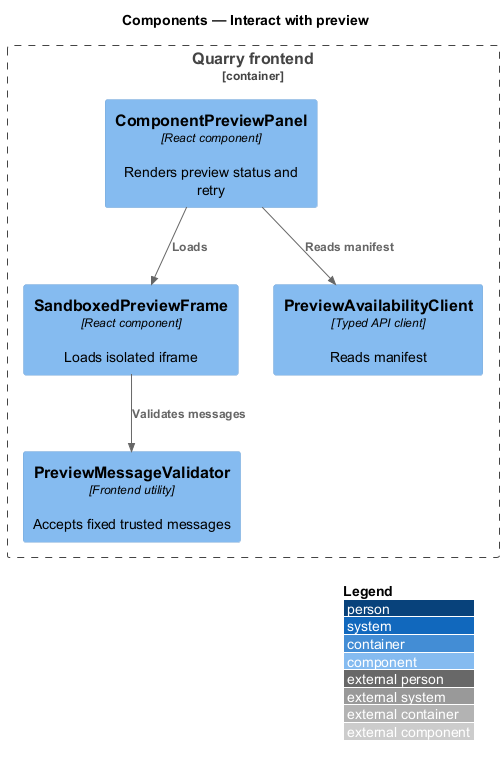

The diagram above was rendered by PlantUML. Its source (embedded in the PNG):
@startuml
!include <C4/C4_Component>
LAYOUT_WITH_LEGEND()
title Components — Interact with preview
Container_Boundary(frontend, "Quarry frontend") {
 Component(panel, "ComponentPreviewPanel", "React component", "Renders preview status and retry")
 Component(frame, "SandboxedPreviewFrame", "React component", "Loads isolated iframe")
 Component(validator, "PreviewMessageValidator", "Frontend utility", "Accepts fixed trusted messages")
 Component(client, "PreviewAvailabilityClient", "Typed API client", "Reads manifest")
}
Rel(panel, client, "Reads manifest")
Rel(panel, frame, "Loads")
Rel(frame, validator, "Validates messages")
@enduml